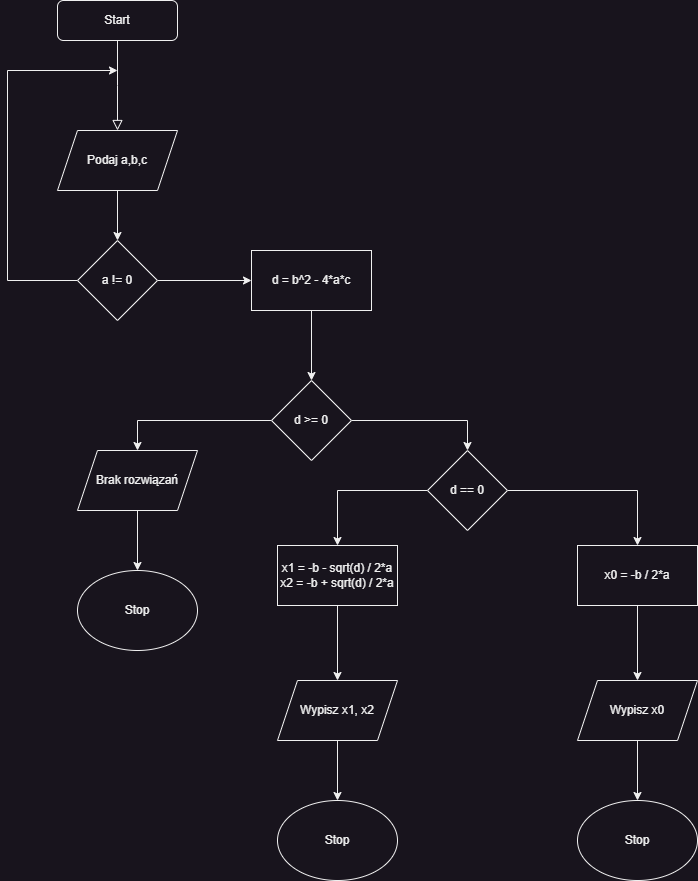

The diagram above was exported from draw.io. Its source (the exported page's mxGraphModel, read from the mxfile embedded in the PNG):
<mxGraphModel dx="874" dy="490" grid="1" gridSize="10" guides="1" tooltips="1" connect="1" arrows="1" fold="1" page="1" pageScale="1" pageWidth="827" pageHeight="1169" math="0" shadow="0">
  <root>
    <mxCell id="WIyWlLk6GJQsqaUBKTNV-0" />
    <mxCell id="WIyWlLk6GJQsqaUBKTNV-1" parent="WIyWlLk6GJQsqaUBKTNV-0" />
    <mxCell id="WIyWlLk6GJQsqaUBKTNV-2" value="" style="rounded=0;html=1;jettySize=auto;orthogonalLoop=1;fontSize=11;endArrow=block;endFill=0;endSize=8;strokeWidth=1;shadow=0;labelBackgroundColor=none;edgeStyle=orthogonalEdgeStyle;" parent="WIyWlLk6GJQsqaUBKTNV-1" source="WIyWlLk6GJQsqaUBKTNV-3" edge="1">
      <mxGeometry relative="1" as="geometry">
        <mxPoint x="220" y="170" as="targetPoint" />
      </mxGeometry>
    </mxCell>
    <mxCell id="WIyWlLk6GJQsqaUBKTNV-3" value="Start" style="rounded=1;whiteSpace=wrap;html=1;fontSize=12;glass=0;strokeWidth=1;shadow=0;" parent="WIyWlLk6GJQsqaUBKTNV-1" vertex="1">
      <mxGeometry x="160" y="40" width="120" height="40" as="geometry" />
    </mxCell>
    <mxCell id="DPkKrdMzTfEC1DxDzL_g-2" style="edgeStyle=orthogonalEdgeStyle;rounded=0;orthogonalLoop=1;jettySize=auto;html=1;exitX=0.5;exitY=1;exitDx=0;exitDy=0;entryX=0.5;entryY=0;entryDx=0;entryDy=0;" parent="WIyWlLk6GJQsqaUBKTNV-1" source="DPkKrdMzTfEC1DxDzL_g-0" target="DPkKrdMzTfEC1DxDzL_g-1" edge="1">
      <mxGeometry relative="1" as="geometry" />
    </mxCell>
    <mxCell id="DPkKrdMzTfEC1DxDzL_g-0" value="Podaj a,b,c" style="shape=parallelogram;perimeter=parallelogramPerimeter;whiteSpace=wrap;html=1;fixedSize=1;" parent="WIyWlLk6GJQsqaUBKTNV-1" vertex="1">
      <mxGeometry x="160" y="170" width="120" height="60" as="geometry" />
    </mxCell>
    <mxCell id="DPkKrdMzTfEC1DxDzL_g-5" style="edgeStyle=orthogonalEdgeStyle;rounded=0;orthogonalLoop=1;jettySize=auto;html=1;exitX=1;exitY=0.5;exitDx=0;exitDy=0;entryX=0;entryY=0.5;entryDx=0;entryDy=0;" parent="WIyWlLk6GJQsqaUBKTNV-1" source="DPkKrdMzTfEC1DxDzL_g-1" target="DPkKrdMzTfEC1DxDzL_g-4" edge="1">
      <mxGeometry relative="1" as="geometry" />
    </mxCell>
    <mxCell id="bgSXW7iGCQNs6LLx5adC-0" style="edgeStyle=orthogonalEdgeStyle;rounded=0;orthogonalLoop=1;jettySize=auto;html=1;exitX=0;exitY=0.5;exitDx=0;exitDy=0;" parent="WIyWlLk6GJQsqaUBKTNV-1" source="DPkKrdMzTfEC1DxDzL_g-1" edge="1">
      <mxGeometry relative="1" as="geometry">
        <mxPoint x="220" y="110" as="targetPoint" />
        <Array as="points">
          <mxPoint x="110" y="320" />
          <mxPoint x="110" y="110" />
        </Array>
      </mxGeometry>
    </mxCell>
    <mxCell id="DPkKrdMzTfEC1DxDzL_g-1" value="a != 0" style="rhombus;whiteSpace=wrap;html=1;" parent="WIyWlLk6GJQsqaUBKTNV-1" vertex="1">
      <mxGeometry x="180" y="280" width="80" height="80" as="geometry" />
    </mxCell>
    <mxCell id="DPkKrdMzTfEC1DxDzL_g-7" style="edgeStyle=orthogonalEdgeStyle;rounded=0;orthogonalLoop=1;jettySize=auto;html=1;exitX=0.5;exitY=1;exitDx=0;exitDy=0;entryX=0.5;entryY=0;entryDx=0;entryDy=0;" parent="WIyWlLk6GJQsqaUBKTNV-1" source="DPkKrdMzTfEC1DxDzL_g-4" target="DPkKrdMzTfEC1DxDzL_g-6" edge="1">
      <mxGeometry relative="1" as="geometry" />
    </mxCell>
    <mxCell id="DPkKrdMzTfEC1DxDzL_g-4" value="d = b^2 - 4*a*c" style="rounded=0;whiteSpace=wrap;html=1;" parent="WIyWlLk6GJQsqaUBKTNV-1" vertex="1">
      <mxGeometry x="354" y="290" width="120" height="60" as="geometry" />
    </mxCell>
    <mxCell id="DPkKrdMzTfEC1DxDzL_g-9" style="edgeStyle=orthogonalEdgeStyle;rounded=0;orthogonalLoop=1;jettySize=auto;html=1;exitX=0;exitY=0.5;exitDx=0;exitDy=0;entryX=0.5;entryY=0;entryDx=0;entryDy=0;" parent="WIyWlLk6GJQsqaUBKTNV-1" source="DPkKrdMzTfEC1DxDzL_g-6" target="DPkKrdMzTfEC1DxDzL_g-8" edge="1">
      <mxGeometry relative="1" as="geometry" />
    </mxCell>
    <mxCell id="DPkKrdMzTfEC1DxDzL_g-11" style="edgeStyle=orthogonalEdgeStyle;rounded=0;orthogonalLoop=1;jettySize=auto;html=1;exitX=1;exitY=0.5;exitDx=0;exitDy=0;entryX=0.5;entryY=0;entryDx=0;entryDy=0;" parent="WIyWlLk6GJQsqaUBKTNV-1" source="DPkKrdMzTfEC1DxDzL_g-6" target="DPkKrdMzTfEC1DxDzL_g-10" edge="1">
      <mxGeometry relative="1" as="geometry" />
    </mxCell>
    <mxCell id="DPkKrdMzTfEC1DxDzL_g-6" value="d &amp;gt;= 0" style="rhombus;whiteSpace=wrap;html=1;" parent="WIyWlLk6GJQsqaUBKTNV-1" vertex="1">
      <mxGeometry x="374" y="420" width="80" height="80" as="geometry" />
    </mxCell>
    <mxCell id="DPkKrdMzTfEC1DxDzL_g-15" style="edgeStyle=orthogonalEdgeStyle;rounded=0;orthogonalLoop=1;jettySize=auto;html=1;exitX=0.5;exitY=1;exitDx=0;exitDy=0;entryX=0.5;entryY=0;entryDx=0;entryDy=0;" parent="WIyWlLk6GJQsqaUBKTNV-1" source="DPkKrdMzTfEC1DxDzL_g-8" target="DPkKrdMzTfEC1DxDzL_g-14" edge="1">
      <mxGeometry relative="1" as="geometry" />
    </mxCell>
    <mxCell id="DPkKrdMzTfEC1DxDzL_g-8" value="Brak rozwiązań" style="shape=parallelogram;perimeter=parallelogramPerimeter;whiteSpace=wrap;html=1;fixedSize=1;" parent="WIyWlLk6GJQsqaUBKTNV-1" vertex="1">
      <mxGeometry x="180" y="490" width="120" height="60" as="geometry" />
    </mxCell>
    <mxCell id="DPkKrdMzTfEC1DxDzL_g-13" style="edgeStyle=orthogonalEdgeStyle;rounded=0;orthogonalLoop=1;jettySize=auto;html=1;exitX=1;exitY=0.5;exitDx=0;exitDy=0;entryX=0.5;entryY=0;entryDx=0;entryDy=0;" parent="WIyWlLk6GJQsqaUBKTNV-1" source="DPkKrdMzTfEC1DxDzL_g-10" target="DPkKrdMzTfEC1DxDzL_g-12" edge="1">
      <mxGeometry relative="1" as="geometry" />
    </mxCell>
    <mxCell id="DPkKrdMzTfEC1DxDzL_g-21" style="edgeStyle=orthogonalEdgeStyle;rounded=0;orthogonalLoop=1;jettySize=auto;html=1;exitX=0;exitY=0.5;exitDx=0;exitDy=0;" parent="WIyWlLk6GJQsqaUBKTNV-1" source="DPkKrdMzTfEC1DxDzL_g-10" target="DPkKrdMzTfEC1DxDzL_g-20" edge="1">
      <mxGeometry relative="1" as="geometry" />
    </mxCell>
    <mxCell id="DPkKrdMzTfEC1DxDzL_g-10" value="d == 0" style="rhombus;whiteSpace=wrap;html=1;" parent="WIyWlLk6GJQsqaUBKTNV-1" vertex="1">
      <mxGeometry x="530" y="490" width="80" height="80" as="geometry" />
    </mxCell>
    <mxCell id="DPkKrdMzTfEC1DxDzL_g-17" style="edgeStyle=orthogonalEdgeStyle;rounded=0;orthogonalLoop=1;jettySize=auto;html=1;exitX=0.5;exitY=1;exitDx=0;exitDy=0;entryX=0.5;entryY=0;entryDx=0;entryDy=0;" parent="WIyWlLk6GJQsqaUBKTNV-1" source="DPkKrdMzTfEC1DxDzL_g-12" target="DPkKrdMzTfEC1DxDzL_g-16" edge="1">
      <mxGeometry relative="1" as="geometry" />
    </mxCell>
    <mxCell id="DPkKrdMzTfEC1DxDzL_g-12" value="x0 = -b / 2*a" style="rounded=0;whiteSpace=wrap;html=1;" parent="WIyWlLk6GJQsqaUBKTNV-1" vertex="1">
      <mxGeometry x="680" y="585" width="120" height="60" as="geometry" />
    </mxCell>
    <mxCell id="DPkKrdMzTfEC1DxDzL_g-14" value="Stop" style="ellipse;whiteSpace=wrap;html=1;" parent="WIyWlLk6GJQsqaUBKTNV-1" vertex="1">
      <mxGeometry x="180" y="610" width="120" height="80" as="geometry" />
    </mxCell>
    <mxCell id="DPkKrdMzTfEC1DxDzL_g-19" style="edgeStyle=orthogonalEdgeStyle;rounded=0;orthogonalLoop=1;jettySize=auto;html=1;exitX=0.5;exitY=1;exitDx=0;exitDy=0;entryX=0.5;entryY=0;entryDx=0;entryDy=0;" parent="WIyWlLk6GJQsqaUBKTNV-1" source="DPkKrdMzTfEC1DxDzL_g-16" target="DPkKrdMzTfEC1DxDzL_g-18" edge="1">
      <mxGeometry relative="1" as="geometry" />
    </mxCell>
    <mxCell id="DPkKrdMzTfEC1DxDzL_g-16" value="Wypisz x0" style="shape=parallelogram;perimeter=parallelogramPerimeter;whiteSpace=wrap;html=1;fixedSize=1;" parent="WIyWlLk6GJQsqaUBKTNV-1" vertex="1">
      <mxGeometry x="680" y="720" width="120" height="60" as="geometry" />
    </mxCell>
    <mxCell id="DPkKrdMzTfEC1DxDzL_g-18" value="Stop" style="ellipse;whiteSpace=wrap;html=1;" parent="WIyWlLk6GJQsqaUBKTNV-1" vertex="1">
      <mxGeometry x="680" y="840" width="120" height="80" as="geometry" />
    </mxCell>
    <mxCell id="DPkKrdMzTfEC1DxDzL_g-23" style="edgeStyle=orthogonalEdgeStyle;rounded=0;orthogonalLoop=1;jettySize=auto;html=1;exitX=0.5;exitY=1;exitDx=0;exitDy=0;entryX=0.5;entryY=0;entryDx=0;entryDy=0;" parent="WIyWlLk6GJQsqaUBKTNV-1" source="DPkKrdMzTfEC1DxDzL_g-20" target="DPkKrdMzTfEC1DxDzL_g-22" edge="1">
      <mxGeometry relative="1" as="geometry" />
    </mxCell>
    <mxCell id="DPkKrdMzTfEC1DxDzL_g-20" value="x1 = -b - sqrt(d) / 2*a&lt;br&gt;x2 = -b + sqrt(d) / 2*a" style="rounded=0;whiteSpace=wrap;html=1;" parent="WIyWlLk6GJQsqaUBKTNV-1" vertex="1">
      <mxGeometry x="380" y="585" width="120" height="60" as="geometry" />
    </mxCell>
    <mxCell id="DPkKrdMzTfEC1DxDzL_g-25" style="edgeStyle=orthogonalEdgeStyle;rounded=0;orthogonalLoop=1;jettySize=auto;html=1;exitX=0.5;exitY=1;exitDx=0;exitDy=0;entryX=0.5;entryY=0;entryDx=0;entryDy=0;" parent="WIyWlLk6GJQsqaUBKTNV-1" source="DPkKrdMzTfEC1DxDzL_g-22" target="DPkKrdMzTfEC1DxDzL_g-24" edge="1">
      <mxGeometry relative="1" as="geometry" />
    </mxCell>
    <mxCell id="DPkKrdMzTfEC1DxDzL_g-22" value="Wypisz x1, x2" style="shape=parallelogram;perimeter=parallelogramPerimeter;whiteSpace=wrap;html=1;fixedSize=1;" parent="WIyWlLk6GJQsqaUBKTNV-1" vertex="1">
      <mxGeometry x="380" y="720" width="120" height="60" as="geometry" />
    </mxCell>
    <mxCell id="DPkKrdMzTfEC1DxDzL_g-24" value="Stop" style="ellipse;whiteSpace=wrap;html=1;" parent="WIyWlLk6GJQsqaUBKTNV-1" vertex="1">
      <mxGeometry x="380" y="840" width="120" height="80" as="geometry" />
    </mxCell>
  </root>
</mxGraphModel>